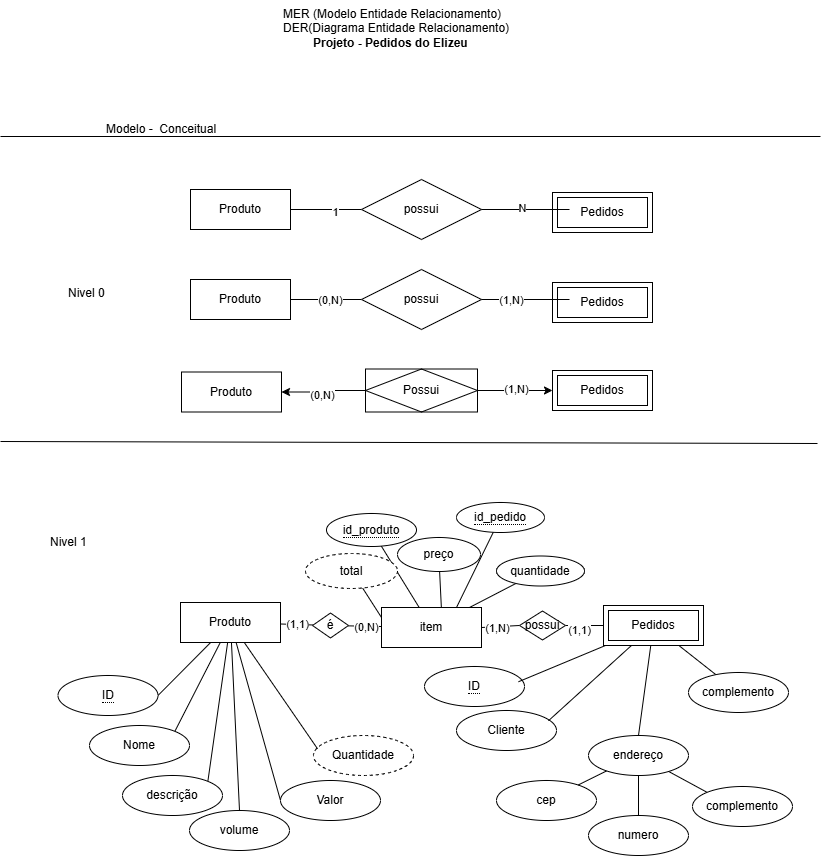

The diagram above was exported from draw.io. Its source (the exported page's mxGraphModel, read from the mxfile embedded in the PNG):
<mxGraphModel dx="1414" dy="744" grid="0" gridSize="10" guides="1" tooltips="1" connect="1" arrows="1" fold="1" page="1" pageScale="1" pageWidth="827" pageHeight="1169" math="0" shadow="0">
  <root>
    <mxCell id="0" />
    <mxCell id="1" parent="0" />
    <mxCell id="DxBKiQCnKLhvyGkMsb0G-1" parent="1" style="text;strokeColor=none;fillColor=none;spacingLeft=4;spacingRight=4;overflow=hidden;rotatable=0;points=[[0,0.5],[1,0.5]];portConstraint=eastwest;fontSize=12;whiteSpace=wrap;html=1;" value="MER (Modelo Entidade Relacionamento)&lt;div&gt;DER(Diagrama Entidade Relacionamento)&lt;/div&gt;&lt;div&gt;&amp;nbsp; &amp;nbsp; &amp;nbsp; &amp;nbsp; &amp;nbsp;&lt;b&gt;Projeto - Pedidos do Elizeu&amp;nbsp;&lt;/b&gt;&lt;/div&gt;" vertex="1">
      <mxGeometry height="55" width="273" x="277" y="39" as="geometry" />
    </mxCell>
    <mxCell id="DxBKiQCnKLhvyGkMsb0G-2" parent="1" style="whiteSpace=wrap;html=1;align=center;" value="Produto" vertex="1">
      <mxGeometry height="40" width="100" x="190" y="318" as="geometry" />
    </mxCell>
    <mxCell id="DxBKiQCnKLhvyGkMsb0G-7" parent="1" style="text;strokeColor=none;fillColor=none;spacingLeft=4;spacingRight=4;overflow=hidden;rotatable=0;points=[[0,0.5],[1,0.5]];portConstraint=eastwest;fontSize=12;whiteSpace=wrap;html=1;" value="Modelo -&amp;nbsp; Conceitual" vertex="1">
      <mxGeometry height="30" width="160" x="100" y="154" as="geometry" />
    </mxCell>
    <mxCell id="DxBKiQCnKLhvyGkMsb0G-8" parent="1" style="text;strokeColor=none;fillColor=none;spacingLeft=4;spacingRight=4;overflow=hidden;rotatable=0;points=[[0,0.5],[1,0.5]];portConstraint=eastwest;fontSize=12;whiteSpace=wrap;html=1;" value="Nivel 0" vertex="1">
      <mxGeometry height="30" width="93" x="62" y="318" as="geometry" />
    </mxCell>
    <mxCell id="DxBKiQCnKLhvyGkMsb0G-9" edge="1" parent="1" style="endArrow=none;html=1;rounded=0;" value="">
      <mxGeometry relative="1" as="geometry">
        <mxPoint y="175" as="sourcePoint" />
        <mxPoint x="820" y="175" as="targetPoint" />
      </mxGeometry>
    </mxCell>
    <mxCell id="DxBKiQCnKLhvyGkMsb0G-24" edge="1" parent="1" source="DxBKiQCnKLhvyGkMsb0G-11" style="edgeStyle=orthogonalEdgeStyle;rounded=0;orthogonalLoop=1;jettySize=auto;html=1;endArrow=none;endFill=0;" target="DxBKiQCnKLhvyGkMsb0G-2" value="">
      <mxGeometry relative="1" as="geometry" />
    </mxCell>
    <mxCell id="DxBKiQCnKLhvyGkMsb0G-25" connectable="0" parent="DxBKiQCnKLhvyGkMsb0G-24" style="edgeLabel;html=1;align=center;verticalAlign=middle;resizable=0;points=[];" value="(0,N)" vertex="1">
      <mxGeometry relative="1" x="-0.0986" as="geometry">
        <mxPoint as="offset" />
      </mxGeometry>
    </mxCell>
    <mxCell id="DxBKiQCnKLhvyGkMsb0G-11" parent="1" style="shape=rhombus;perimeter=rhombusPerimeter;whiteSpace=wrap;html=1;align=center;" value="possui" vertex="1">
      <mxGeometry height="60" width="120" x="361" y="308" as="geometry" />
    </mxCell>
    <mxCell id="DxBKiQCnKLhvyGkMsb0G-12" parent="1" style="shape=ext;margin=3;double=1;whiteSpace=wrap;html=1;align=center;" value="Pedidos" vertex="1">
      <mxGeometry height="40" width="100" x="552" y="321" as="geometry" />
    </mxCell>
    <mxCell id="DxBKiQCnKLhvyGkMsb0G-13" edge="1" parent="1" source="DxBKiQCnKLhvyGkMsb0G-11" style="edgeStyle=orthogonalEdgeStyle;rounded=0;orthogonalLoop=1;jettySize=auto;html=1;entryX=0.17;entryY=0.425;entryDx=0;entryDy=0;entryPerimeter=0;endArrow=none;endFill=0;" target="DxBKiQCnKLhvyGkMsb0G-12">
      <mxGeometry relative="1" as="geometry" />
    </mxCell>
    <mxCell id="DxBKiQCnKLhvyGkMsb0G-23" connectable="0" parent="DxBKiQCnKLhvyGkMsb0G-13" style="edgeLabel;html=1;align=center;verticalAlign=middle;resizable=0;points=[];" value="(1,N)" vertex="1">
      <mxGeometry relative="1" x="-0.3409" as="geometry">
        <mxPoint as="offset" />
      </mxGeometry>
    </mxCell>
    <mxCell id="DxBKiQCnKLhvyGkMsb0G-15" parent="1" style="whiteSpace=wrap;html=1;align=center;" value="Produto" vertex="1">
      <mxGeometry height="40" width="100" x="190" y="228" as="geometry" />
    </mxCell>
    <mxCell id="DxBKiQCnKLhvyGkMsb0G-16" edge="1" parent="1" source="DxBKiQCnKLhvyGkMsb0G-17" style="edgeStyle=orthogonalEdgeStyle;rounded=0;orthogonalLoop=1;jettySize=auto;html=1;entryX=1;entryY=0.5;entryDx=0;entryDy=0;endArrow=none;endFill=0;" target="DxBKiQCnKLhvyGkMsb0G-15">
      <mxGeometry relative="1" as="geometry" />
    </mxCell>
    <mxCell id="DxBKiQCnKLhvyGkMsb0G-20" connectable="0" parent="DxBKiQCnKLhvyGkMsb0G-16" style="edgeLabel;html=1;align=center;verticalAlign=middle;resizable=0;points=[];" value="1" vertex="1">
      <mxGeometry relative="1" x="-0.2394" y="2" as="geometry">
        <mxPoint as="offset" />
      </mxGeometry>
    </mxCell>
    <mxCell id="DxBKiQCnKLhvyGkMsb0G-17" parent="1" style="shape=rhombus;perimeter=rhombusPerimeter;whiteSpace=wrap;html=1;align=center;" value="possui" vertex="1">
      <mxGeometry height="60" width="120" x="361" y="218" as="geometry" />
    </mxCell>
    <mxCell id="DxBKiQCnKLhvyGkMsb0G-18" parent="1" style="shape=ext;margin=3;double=1;whiteSpace=wrap;html=1;align=center;" value="Pedidos" vertex="1">
      <mxGeometry height="40" width="100" x="552" y="231" as="geometry" />
    </mxCell>
    <mxCell id="DxBKiQCnKLhvyGkMsb0G-19" edge="1" parent="1" source="DxBKiQCnKLhvyGkMsb0G-17" style="edgeStyle=orthogonalEdgeStyle;rounded=0;orthogonalLoop=1;jettySize=auto;html=1;entryX=0.17;entryY=0.425;entryDx=0;entryDy=0;entryPerimeter=0;endArrow=none;endFill=0;" target="DxBKiQCnKLhvyGkMsb0G-18">
      <mxGeometry relative="1" as="geometry" />
    </mxCell>
    <mxCell id="DxBKiQCnKLhvyGkMsb0G-21" connectable="0" parent="DxBKiQCnKLhvyGkMsb0G-19" style="edgeLabel;html=1;align=center;verticalAlign=middle;resizable=0;points=[];" value="N" vertex="1">
      <mxGeometry relative="1" x="-0.0909" y="2" as="geometry">
        <mxPoint as="offset" />
      </mxGeometry>
    </mxCell>
    <mxCell id="DxBKiQCnKLhvyGkMsb0G-26" parent="1" style="whiteSpace=wrap;html=1;align=center;" value="Produto" vertex="1">
      <mxGeometry height="40" width="100" x="181" y="410.5" as="geometry" />
    </mxCell>
    <mxCell id="DxBKiQCnKLhvyGkMsb0G-30" parent="1" style="shape=ext;margin=3;double=1;whiteSpace=wrap;html=1;align=center;" value="Pedidos" vertex="1">
      <mxGeometry height="40" width="100" x="552" y="409" as="geometry" />
    </mxCell>
    <mxCell id="DxBKiQCnKLhvyGkMsb0G-34" edge="1" parent="1" source="DxBKiQCnKLhvyGkMsb0G-33" style="edgeStyle=orthogonalEdgeStyle;rounded=0;orthogonalLoop=1;jettySize=auto;html=1;" target="DxBKiQCnKLhvyGkMsb0G-30" value="">
      <mxGeometry relative="1" as="geometry" />
    </mxCell>
    <mxCell id="DxBKiQCnKLhvyGkMsb0G-37" connectable="0" parent="DxBKiQCnKLhvyGkMsb0G-34" style="edgeLabel;html=1;align=center;verticalAlign=middle;resizable=0;points=[];" value="(1,N)" vertex="1">
      <mxGeometry relative="1" x="0.0133" y="2" as="geometry">
        <mxPoint as="offset" />
      </mxGeometry>
    </mxCell>
    <mxCell id="DxBKiQCnKLhvyGkMsb0G-35" edge="1" parent="1" source="DxBKiQCnKLhvyGkMsb0G-33" style="edgeStyle=orthogonalEdgeStyle;rounded=0;orthogonalLoop=1;jettySize=auto;html=1;" target="DxBKiQCnKLhvyGkMsb0G-26" value="">
      <mxGeometry relative="1" as="geometry" />
    </mxCell>
    <mxCell id="DxBKiQCnKLhvyGkMsb0G-36" connectable="0" parent="DxBKiQCnKLhvyGkMsb0G-35" style="edgeLabel;html=1;align=center;verticalAlign=middle;resizable=0;points=[];" value="(0,N)" vertex="1">
      <mxGeometry relative="1" x="0.0643" y="3" as="geometry">
        <mxPoint as="offset" />
      </mxGeometry>
    </mxCell>
    <mxCell id="DxBKiQCnKLhvyGkMsb0G-33" parent="1" style="shape=associativeEntity;whiteSpace=wrap;html=1;align=center;" value="Possui" vertex="1">
      <mxGeometry height="43" width="112" x="365" y="407.5" as="geometry" />
    </mxCell>
    <mxCell id="DxBKiQCnKLhvyGkMsb0G-38" parent="1" style="text;strokeColor=none;fillColor=none;spacingLeft=4;spacingRight=4;overflow=hidden;rotatable=0;points=[[0,0.5],[1,0.5]];portConstraint=eastwest;fontSize=12;whiteSpace=wrap;html=1;" value="Nivel 1" vertex="1">
      <mxGeometry height="30" width="93" x="44" y="567" as="geometry" />
    </mxCell>
    <mxCell id="DxBKiQCnKLhvyGkMsb0G-56" edge="1" parent="1" source="DxBKiQCnKLhvyGkMsb0G-39" style="rounded=0;orthogonalLoop=1;jettySize=auto;html=1;entryX=1;entryY=0.5;entryDx=0;entryDy=0;endArrow=none;endFill=0;" target="DxBKiQCnKLhvyGkMsb0G-53">
      <mxGeometry relative="1" as="geometry" />
    </mxCell>
    <mxCell id="DxBKiQCnKLhvyGkMsb0G-58" edge="1" parent="1" source="DxBKiQCnKLhvyGkMsb0G-39" style="rounded=0;orthogonalLoop=1;jettySize=auto;html=1;entryX=1;entryY=0;entryDx=0;entryDy=0;shape=wire;dashed=1;endArrow=none;endFill=0;" target="DxBKiQCnKLhvyGkMsb0G-48">
      <mxGeometry relative="1" as="geometry" />
    </mxCell>
    <mxCell id="DxBKiQCnKLhvyGkMsb0G-60" edge="1" parent="1" source="DxBKiQCnKLhvyGkMsb0G-39" style="rounded=0;orthogonalLoop=1;jettySize=auto;html=1;entryX=1;entryY=0;entryDx=0;entryDy=0;endArrow=none;endFill=0;" target="DxBKiQCnKLhvyGkMsb0G-46">
      <mxGeometry relative="1" as="geometry" />
    </mxCell>
    <mxCell id="DxBKiQCnKLhvyGkMsb0G-61" edge="1" parent="1" source="DxBKiQCnKLhvyGkMsb0G-39" style="rounded=0;orthogonalLoop=1;jettySize=auto;html=1;entryX=0.5;entryY=0;entryDx=0;entryDy=0;endArrow=none;endFill=0;" target="DxBKiQCnKLhvyGkMsb0G-50">
      <mxGeometry relative="1" as="geometry" />
    </mxCell>
    <mxCell id="DxBKiQCnKLhvyGkMsb0G-62" edge="1" parent="1" source="DxBKiQCnKLhvyGkMsb0G-39" style="rounded=0;orthogonalLoop=1;jettySize=auto;html=1;entryX=0;entryY=0.5;entryDx=0;entryDy=0;endArrow=none;endFill=0;" target="DxBKiQCnKLhvyGkMsb0G-47">
      <mxGeometry relative="1" as="geometry" />
    </mxCell>
    <mxCell id="DxBKiQCnKLhvyGkMsb0G-39" parent="1" style="whiteSpace=wrap;html=1;align=center;" value="Produto" vertex="1">
      <mxGeometry height="40" width="100" x="180" y="641" as="geometry" />
    </mxCell>
    <mxCell id="DxBKiQCnKLhvyGkMsb0G-84" edge="1" parent="1" source="DxBKiQCnKLhvyGkMsb0G-40" style="rounded=0;orthogonalLoop=1;jettySize=auto;html=1;entryX=0.5;entryY=0;entryDx=0;entryDy=0;endArrow=none;endFill=0;" target="DxBKiQCnKLhvyGkMsb0G-72">
      <mxGeometry relative="1" as="geometry" />
    </mxCell>
    <mxCell id="DxBKiQCnKLhvyGkMsb0G-86" edge="1" parent="1" source="DxBKiQCnKLhvyGkMsb0G-40" style="rounded=0;orthogonalLoop=1;jettySize=auto;html=1;endArrow=none;endFill=0;" target="DxBKiQCnKLhvyGkMsb0G-81">
      <mxGeometry relative="1" as="geometry" />
    </mxCell>
    <mxCell id="DxBKiQCnKLhvyGkMsb0G-40" parent="1" style="shape=ext;margin=3;double=1;whiteSpace=wrap;html=1;align=center;" value="Pedidos" vertex="1">
      <mxGeometry height="40" width="100" x="603" y="644" as="geometry" />
    </mxCell>
    <mxCell id="DxBKiQCnKLhvyGkMsb0G-46" parent="1" style="ellipse;whiteSpace=wrap;html=1;align=center;" value="descrição" vertex="1">
      <mxGeometry height="40" width="100" x="122" y="814" as="geometry" />
    </mxCell>
    <mxCell id="DxBKiQCnKLhvyGkMsb0G-47" parent="1" style="ellipse;whiteSpace=wrap;html=1;align=center;rotation=0;" value="Valor" vertex="1">
      <mxGeometry height="40" width="100" x="280" y="819" as="geometry" />
    </mxCell>
    <mxCell id="DxBKiQCnKLhvyGkMsb0G-48" parent="1" style="ellipse;whiteSpace=wrap;html=1;align=center;" value="Nome" vertex="1">
      <mxGeometry height="40" width="100" x="89" y="764" as="geometry" />
    </mxCell>
    <mxCell id="DxBKiQCnKLhvyGkMsb0G-50" parent="1" style="ellipse;whiteSpace=wrap;html=1;align=center;" value="volume" vertex="1">
      <mxGeometry height="40" width="100" x="189" y="849" as="geometry" />
    </mxCell>
    <mxCell id="DxBKiQCnKLhvyGkMsb0G-53" parent="1" style="ellipse;whiteSpace=wrap;html=1;align=center;" value="&lt;span style=&quot;border-bottom: 1px dotted;&quot;&gt;ID&lt;/span&gt;" vertex="1">
      <mxGeometry height="40" width="100" x="57.5" y="714" as="geometry" />
    </mxCell>
    <mxCell id="DxBKiQCnKLhvyGkMsb0G-54" parent="1" style="ellipse;whiteSpace=wrap;html=1;align=center;dashed=1;" value="Quantidade" vertex="1">
      <mxGeometry height="40" width="100" x="313" y="774" as="geometry" />
    </mxCell>
    <mxCell id="DxBKiQCnKLhvyGkMsb0G-63" edge="1" parent="1" source="DxBKiQCnKLhvyGkMsb0G-39" style="rounded=0;orthogonalLoop=1;jettySize=auto;html=1;entryX=0.04;entryY=0.331;entryDx=0;entryDy=0;entryPerimeter=0;endArrow=none;endFill=0;" target="DxBKiQCnKLhvyGkMsb0G-54">
      <mxGeometry relative="1" as="geometry" />
    </mxCell>
    <mxCell id="DxBKiQCnKLhvyGkMsb0G-67" parent="1" style="ellipse;whiteSpace=wrap;html=1;align=center;" value="&lt;span style=&quot;border-bottom: 1px dotted;&quot;&gt;ID&lt;/span&gt;" vertex="1">
      <mxGeometry height="40" width="100" x="424" y="705" as="geometry" />
    </mxCell>
    <mxCell id="DxBKiQCnKLhvyGkMsb0G-69" parent="1" style="ellipse;whiteSpace=wrap;html=1;align=center;" value="Cliente" vertex="1">
      <mxGeometry height="40" width="100" x="456" y="749" as="geometry" />
    </mxCell>
    <mxCell id="DxBKiQCnKLhvyGkMsb0G-71" parent="1" style="ellipse;whiteSpace=wrap;html=1;align=center;" value="cep" vertex="1">
      <mxGeometry height="40" width="100" x="496" y="819" as="geometry" />
    </mxCell>
    <mxCell id="DxBKiQCnKLhvyGkMsb0G-88" edge="1" parent="1" source="DxBKiQCnKLhvyGkMsb0G-72" style="rounded=0;orthogonalLoop=1;jettySize=auto;html=1;entryX=0;entryY=0;entryDx=0;entryDy=0;endArrow=none;endFill=0;" target="DxBKiQCnKLhvyGkMsb0G-74">
      <mxGeometry relative="1" as="geometry" />
    </mxCell>
    <mxCell id="DxBKiQCnKLhvyGkMsb0G-89" edge="1" parent="1" source="DxBKiQCnKLhvyGkMsb0G-72" style="rounded=0;orthogonalLoop=1;jettySize=auto;html=1;endArrow=none;endFill=0;" target="DxBKiQCnKLhvyGkMsb0G-71">
      <mxGeometry relative="1" as="geometry" />
    </mxCell>
    <mxCell id="DxBKiQCnKLhvyGkMsb0G-97" edge="1" parent="1" source="DxBKiQCnKLhvyGkMsb0G-72" style="rounded=0;orthogonalLoop=1;jettySize=auto;html=1;endArrow=none;endFill=0;" target="DxBKiQCnKLhvyGkMsb0G-73" value="">
      <mxGeometry relative="1" as="geometry" />
    </mxCell>
    <mxCell id="DxBKiQCnKLhvyGkMsb0G-72" parent="1" style="ellipse;whiteSpace=wrap;html=1;align=center;" value="endereço" vertex="1">
      <mxGeometry height="40" width="100" x="588" y="774" as="geometry" />
    </mxCell>
    <mxCell id="DxBKiQCnKLhvyGkMsb0G-73" parent="1" style="ellipse;whiteSpace=wrap;html=1;align=center;" value="numero" vertex="1">
      <mxGeometry height="40" width="100" x="588" y="854" as="geometry" />
    </mxCell>
    <mxCell id="DxBKiQCnKLhvyGkMsb0G-74" parent="1" style="ellipse;whiteSpace=wrap;html=1;align=center;" value="complemento" vertex="1">
      <mxGeometry height="40" width="100" x="692" y="825" as="geometry" />
    </mxCell>
    <mxCell id="DxBKiQCnKLhvyGkMsb0G-92" edge="1" parent="1" source="DxBKiQCnKLhvyGkMsb0G-75" style="rounded=0;orthogonalLoop=1;jettySize=auto;html=1;endArrow=none;endFill=0;" target="DxBKiQCnKLhvyGkMsb0G-99">
      <mxGeometry relative="1" as="geometry">
        <mxPoint x="392" y="638" as="targetPoint" />
      </mxGeometry>
    </mxCell>
    <mxCell id="DxBKiQCnKLhvyGkMsb0G-75" parent="1" style="ellipse;whiteSpace=wrap;html=1;align=center;" value="&lt;span style=&quot;border-bottom: 1px dotted;&quot;&gt;id_produto&lt;/span&gt;" vertex="1">
      <mxGeometry height="33" width="90" x="326" y="552" as="geometry" />
    </mxCell>
    <mxCell id="DxBKiQCnKLhvyGkMsb0G-94" edge="1" parent="1" source="DxBKiQCnKLhvyGkMsb0G-76" style="rounded=0;orthogonalLoop=1;jettySize=auto;html=1;endArrow=none;endFill=0;entryX=0.88;entryY=0;entryDx=0;entryDy=0;entryPerimeter=0;" target="DxBKiQCnKLhvyGkMsb0G-99">
      <mxGeometry relative="1" as="geometry">
        <mxPoint x="466" y="638" as="targetPoint" />
      </mxGeometry>
    </mxCell>
    <mxCell id="DxBKiQCnKLhvyGkMsb0G-76" parent="1" style="ellipse;whiteSpace=wrap;html=1;align=center;" value="quantidade" vertex="1">
      <mxGeometry height="30" width="88" x="496" y="594.5" as="geometry" />
    </mxCell>
    <mxCell id="DxBKiQCnKLhvyGkMsb0G-77" parent="1" style="ellipse;whiteSpace=wrap;html=1;align=center;" value="&lt;span style=&quot;border-bottom: 1px dotted;&quot;&gt;id_pedido&lt;/span&gt;" vertex="1">
      <mxGeometry height="30" width="88" x="456" y="541" as="geometry" />
    </mxCell>
    <mxCell id="DxBKiQCnKLhvyGkMsb0G-78" parent="1" style="ellipse;whiteSpace=wrap;html=1;align=center;" value="preço" vertex="1">
      <mxGeometry height="34" width="83" x="397" y="576" as="geometry" />
    </mxCell>
    <mxCell id="DxBKiQCnKLhvyGkMsb0G-91" edge="1" parent="1" source="DxBKiQCnKLhvyGkMsb0G-79" style="rounded=0;orthogonalLoop=1;jettySize=auto;html=1;entryX=0;entryY=0.25;entryDx=0;entryDy=0;endArrow=none;endFill=0;entryPerimeter=0;" target="DxBKiQCnKLhvyGkMsb0G-99">
      <mxGeometry relative="1" as="geometry">
        <mxPoint x="364" y="648.75" as="targetPoint" />
      </mxGeometry>
    </mxCell>
    <mxCell id="DxBKiQCnKLhvyGkMsb0G-79" parent="1" style="ellipse;whiteSpace=wrap;html=1;align=center;dashed=1;" value="total" vertex="1">
      <mxGeometry height="35" width="92" x="305" y="592" as="geometry" />
    </mxCell>
    <mxCell id="DxBKiQCnKLhvyGkMsb0G-80" edge="1" parent="1" source="DxBKiQCnKLhvyGkMsb0G-73" style="edgeStyle=orthogonalEdgeStyle;rounded=0;orthogonalLoop=1;jettySize=auto;html=1;exitX=0.5;exitY=1;exitDx=0;exitDy=0;" target="DxBKiQCnKLhvyGkMsb0G-73">
      <mxGeometry relative="1" as="geometry" />
    </mxCell>
    <mxCell id="DxBKiQCnKLhvyGkMsb0G-81" parent="1" style="ellipse;whiteSpace=wrap;html=1;align=center;" value="complemento" vertex="1">
      <mxGeometry height="40" width="100" x="688" y="711" as="geometry" />
    </mxCell>
    <mxCell id="DxBKiQCnKLhvyGkMsb0G-82" edge="1" parent="1" source="DxBKiQCnKLhvyGkMsb0G-40" style="rounded=0;orthogonalLoop=1;jettySize=auto;html=1;entryX=0.94;entryY=0.381;entryDx=0;entryDy=0;entryPerimeter=0;endArrow=none;endFill=0;" target="DxBKiQCnKLhvyGkMsb0G-67">
      <mxGeometry relative="1" as="geometry" />
    </mxCell>
    <mxCell id="DxBKiQCnKLhvyGkMsb0G-83" edge="1" parent="1" source="DxBKiQCnKLhvyGkMsb0G-40" style="rounded=0;orthogonalLoop=1;jettySize=auto;html=1;entryX=0.92;entryY=0.256;entryDx=0;entryDy=0;entryPerimeter=0;endArrow=none;endFill=0;" target="DxBKiQCnKLhvyGkMsb0G-69">
      <mxGeometry relative="1" as="geometry" />
    </mxCell>
    <mxCell id="DxBKiQCnKLhvyGkMsb0G-93" edge="1" parent="1" source="DxBKiQCnKLhvyGkMsb0G-78" style="rounded=0;orthogonalLoop=1;jettySize=auto;html=1;entryX=0.6;entryY=0.075;entryDx=0;entryDy=0;entryPerimeter=0;endArrow=none;endFill=0;" target="DxBKiQCnKLhvyGkMsb0G-99">
      <mxGeometry relative="1" as="geometry">
        <mxPoint x="437.0239999999999" y="641.268" as="targetPoint" />
      </mxGeometry>
    </mxCell>
    <mxCell id="DxBKiQCnKLhvyGkMsb0G-95" edge="1" parent="1" source="DxBKiQCnKLhvyGkMsb0G-77" style="rounded=0;orthogonalLoop=1;jettySize=auto;html=1;entryX=0.75;entryY=0;entryDx=0;entryDy=0;endArrow=none;endFill=0;" target="DxBKiQCnKLhvyGkMsb0G-99">
      <mxGeometry relative="1" as="geometry">
        <mxPoint x="459.9839999999999" y="642.2570000000001" as="targetPoint" />
      </mxGeometry>
    </mxCell>
    <mxCell id="DxBKiQCnKLhvyGkMsb0G-98" edge="1" parent="1" style="endArrow=none;html=1;rounded=0;" value="">
      <mxGeometry relative="1" as="geometry">
        <mxPoint y="480" as="sourcePoint" />
        <mxPoint x="817" y="482" as="targetPoint" />
      </mxGeometry>
    </mxCell>
    <mxCell id="DxBKiQCnKLhvyGkMsb0G-99" parent="1" style="whiteSpace=wrap;html=1;align=center;" value="item" vertex="1">
      <mxGeometry height="40" width="100" x="381" y="646" as="geometry" />
    </mxCell>
    <mxCell id="DxBKiQCnKLhvyGkMsb0G-102" edge="1" parent="1" source="DxBKiQCnKLhvyGkMsb0G-100" style="rounded=0;orthogonalLoop=1;jettySize=auto;html=1;endArrow=none;endFill=0;" target="DxBKiQCnKLhvyGkMsb0G-99" value="">
      <mxGeometry relative="1" as="geometry" />
    </mxCell>
    <mxCell id="DxBKiQCnKLhvyGkMsb0G-106" connectable="0" parent="DxBKiQCnKLhvyGkMsb0G-102" style="edgeLabel;html=1;align=center;verticalAlign=middle;resizable=0;points=[];" value="(0,N)" vertex="1">
      <mxGeometry relative="1" x="0.0769" y="-1" as="geometry">
        <mxPoint as="offset" />
      </mxGeometry>
    </mxCell>
    <mxCell id="DxBKiQCnKLhvyGkMsb0G-103" edge="1" parent="1" source="DxBKiQCnKLhvyGkMsb0G-100" style="rounded=0;orthogonalLoop=1;jettySize=auto;html=1;startArrow=none;startFill=0;endArrow=none;endFill=0;" target="DxBKiQCnKLhvyGkMsb0G-39" value="">
      <mxGeometry relative="1" as="geometry" />
    </mxCell>
    <mxCell id="DxBKiQCnKLhvyGkMsb0G-104" connectable="0" parent="DxBKiQCnKLhvyGkMsb0G-103" style="edgeLabel;html=1;align=center;verticalAlign=middle;resizable=0;points=[];" value="(1,1)" vertex="1">
      <mxGeometry relative="1" x="0.0192" as="geometry">
        <mxPoint x="1" as="offset" />
      </mxGeometry>
    </mxCell>
    <mxCell id="DxBKiQCnKLhvyGkMsb0G-100" parent="1" style="shape=rhombus;perimeter=rhombusPerimeter;whiteSpace=wrap;html=1;align=center;" value="é" vertex="1">
      <mxGeometry height="25" width="36" x="312" y="651.5" as="geometry" />
    </mxCell>
    <mxCell id="DxBKiQCnKLhvyGkMsb0G-109" edge="1" parent="1" source="DxBKiQCnKLhvyGkMsb0G-107" style="rounded=0;orthogonalLoop=1;jettySize=auto;html=1;exitX=0;exitY=0.5;exitDx=0;exitDy=0;entryX=1;entryY=0.5;entryDx=0;entryDy=0;endArrow=none;endFill=0;" target="DxBKiQCnKLhvyGkMsb0G-99">
      <mxGeometry relative="1" as="geometry" />
    </mxCell>
    <mxCell id="DxBKiQCnKLhvyGkMsb0G-113" connectable="0" parent="DxBKiQCnKLhvyGkMsb0G-109" style="edgeLabel;html=1;align=center;verticalAlign=middle;resizable=0;points=[];" value="(1,N)" vertex="1">
      <mxGeometry relative="1" x="0.2051" y="1" as="geometry">
        <mxPoint as="offset" />
      </mxGeometry>
    </mxCell>
    <mxCell id="DxBKiQCnKLhvyGkMsb0G-110" edge="1" parent="1" source="DxBKiQCnKLhvyGkMsb0G-107" style="rounded=0;orthogonalLoop=1;jettySize=auto;html=1;exitX=1;exitY=0.5;exitDx=0;exitDy=0;entryX=0;entryY=0.5;entryDx=0;entryDy=0;endArrow=none;endFill=0;" target="DxBKiQCnKLhvyGkMsb0G-40">
      <mxGeometry relative="1" as="geometry" />
    </mxCell>
    <mxCell id="DxBKiQCnKLhvyGkMsb0G-111" connectable="0" parent="DxBKiQCnKLhvyGkMsb0G-110" style="edgeLabel;html=1;align=center;verticalAlign=middle;resizable=0;points=[];" value="(1,1)" vertex="1">
      <mxGeometry relative="1" x="-0.3108" y="-4" as="geometry">
        <mxPoint as="offset" />
      </mxGeometry>
    </mxCell>
    <mxCell id="DxBKiQCnKLhvyGkMsb0G-107" parent="1" style="shape=rhombus;perimeter=rhombusPerimeter;whiteSpace=wrap;html=1;align=center;" value="possui" vertex="1">
      <mxGeometry height="29" width="46" x="519" y="649.5" as="geometry" />
    </mxCell>
  </root>
</mxGraphModel>